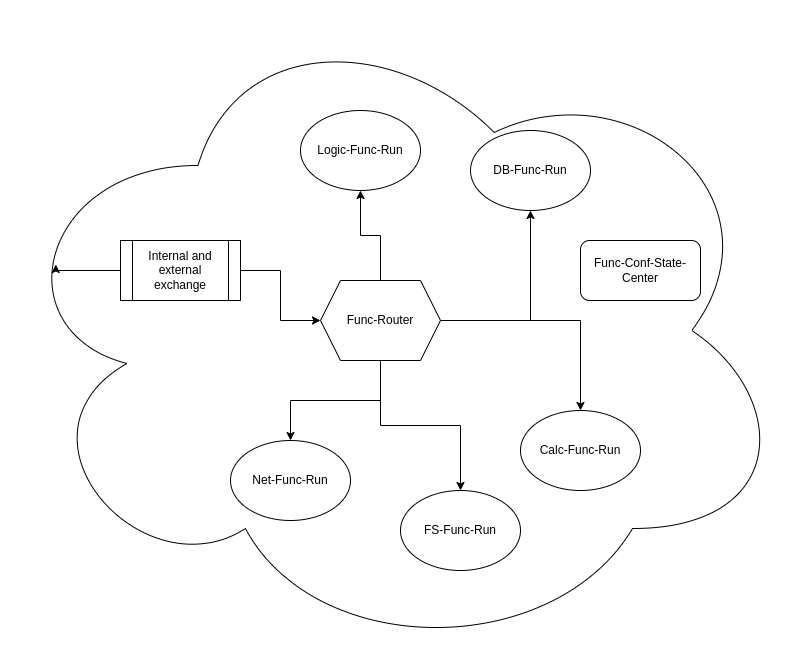

The diagram above was exported from draw.io. Its source (the exported page's mxGraphModel, read from the mxfile embedded in the PNG):
<mxGraphModel dx="1434" dy="838" grid="1" gridSize="10" guides="1" tooltips="1" connect="1" arrows="1" fold="1" page="1" pageScale="1" pageWidth="827" pageHeight="1169" math="0" shadow="0">
  <root>
    <mxCell id="0" />
    <mxCell id="1" parent="0" />
    <mxCell id="EdnvDgG3tyboNvbw-KOv-20" value="" style="group" parent="1" vertex="1" connectable="0">
      <mxGeometry x="20" y="30" width="790" height="660" as="geometry" />
    </mxCell>
    <mxCell id="EdnvDgG3tyboNvbw-KOv-2" value="" style="ellipse;shape=cloud;whiteSpace=wrap;html=1;" parent="EdnvDgG3tyboNvbw-KOv-20" vertex="1">
      <mxGeometry width="790" height="660" as="geometry" />
    </mxCell>
    <mxCell id="EdnvDgG3tyboNvbw-KOv-3" value="DB-Func-Run" style="ellipse;whiteSpace=wrap;html=1;" parent="EdnvDgG3tyboNvbw-KOv-20" vertex="1">
      <mxGeometry x="470" y="130" width="120" height="80" as="geometry" />
    </mxCell>
    <mxCell id="EdnvDgG3tyboNvbw-KOv-4" value="Logic-Func-Run" style="ellipse;whiteSpace=wrap;html=1;" parent="EdnvDgG3tyboNvbw-KOv-20" vertex="1">
      <mxGeometry x="300" y="110" width="120" height="80" as="geometry" />
    </mxCell>
    <mxCell id="EdnvDgG3tyboNvbw-KOv-5" value="Calc-Func-Run" style="ellipse;whiteSpace=wrap;html=1;" parent="EdnvDgG3tyboNvbw-KOv-20" vertex="1">
      <mxGeometry x="520" y="410" width="120" height="80" as="geometry" />
    </mxCell>
    <mxCell id="EdnvDgG3tyboNvbw-KOv-6" value="FS-Func-Run" style="ellipse;whiteSpace=wrap;html=1;" parent="EdnvDgG3tyboNvbw-KOv-20" vertex="1">
      <mxGeometry x="400" y="490" width="120" height="80" as="geometry" />
    </mxCell>
    <mxCell id="EdnvDgG3tyboNvbw-KOv-7" value="Net-Func-Run" style="ellipse;whiteSpace=wrap;html=1;" parent="EdnvDgG3tyboNvbw-KOv-20" vertex="1">
      <mxGeometry x="230" y="440" width="120" height="80" as="geometry" />
    </mxCell>
    <mxCell id="EdnvDgG3tyboNvbw-KOv-19" style="edgeStyle=orthogonalEdgeStyle;rounded=0;orthogonalLoop=1;jettySize=auto;html=1;entryX=0.07;entryY=0.4;entryDx=0;entryDy=0;entryPerimeter=0;" parent="EdnvDgG3tyboNvbw-KOv-20" source="EdnvDgG3tyboNvbw-KOv-8" target="EdnvDgG3tyboNvbw-KOv-2" edge="1">
      <mxGeometry relative="1" as="geometry">
        <Array as="points">
          <mxPoint x="55" y="270" />
        </Array>
      </mxGeometry>
    </mxCell>
    <mxCell id="EdnvDgG3tyboNvbw-KOv-8" value="Internal and external exchange" style="shape=process;whiteSpace=wrap;html=1;backgroundOutline=1;" parent="EdnvDgG3tyboNvbw-KOv-20" vertex="1">
      <mxGeometry x="120" y="240" width="120" height="60" as="geometry" />
    </mxCell>
    <mxCell id="EdnvDgG3tyboNvbw-KOv-9" value="Func-Conf-State-Center" style="rounded=1;whiteSpace=wrap;html=1;" parent="EdnvDgG3tyboNvbw-KOv-20" vertex="1">
      <mxGeometry x="580" y="240" width="120" height="60" as="geometry" />
    </mxCell>
    <mxCell id="EdnvDgG3tyboNvbw-KOv-13" style="edgeStyle=orthogonalEdgeStyle;rounded=0;orthogonalLoop=1;jettySize=auto;html=1;" parent="EdnvDgG3tyboNvbw-KOv-20" source="EdnvDgG3tyboNvbw-KOv-10" target="EdnvDgG3tyboNvbw-KOv-3" edge="1">
      <mxGeometry relative="1" as="geometry" />
    </mxCell>
    <mxCell id="EdnvDgG3tyboNvbw-KOv-14" style="edgeStyle=orthogonalEdgeStyle;rounded=0;orthogonalLoop=1;jettySize=auto;html=1;" parent="EdnvDgG3tyboNvbw-KOv-20" source="EdnvDgG3tyboNvbw-KOv-10" target="EdnvDgG3tyboNvbw-KOv-4" edge="1">
      <mxGeometry relative="1" as="geometry" />
    </mxCell>
    <mxCell id="EdnvDgG3tyboNvbw-KOv-15" style="edgeStyle=orthogonalEdgeStyle;rounded=0;orthogonalLoop=1;jettySize=auto;html=1;entryX=0.5;entryY=0;entryDx=0;entryDy=0;" parent="EdnvDgG3tyboNvbw-KOv-20" source="EdnvDgG3tyboNvbw-KOv-10" target="EdnvDgG3tyboNvbw-KOv-6" edge="1">
      <mxGeometry relative="1" as="geometry" />
    </mxCell>
    <mxCell id="EdnvDgG3tyboNvbw-KOv-16" style="edgeStyle=orthogonalEdgeStyle;rounded=0;orthogonalLoop=1;jettySize=auto;html=1;" parent="EdnvDgG3tyboNvbw-KOv-20" source="EdnvDgG3tyboNvbw-KOv-10" target="EdnvDgG3tyboNvbw-KOv-5" edge="1">
      <mxGeometry relative="1" as="geometry" />
    </mxCell>
    <mxCell id="EdnvDgG3tyboNvbw-KOv-17" style="edgeStyle=orthogonalEdgeStyle;rounded=0;orthogonalLoop=1;jettySize=auto;html=1;" parent="EdnvDgG3tyboNvbw-KOv-20" source="EdnvDgG3tyboNvbw-KOv-10" target="EdnvDgG3tyboNvbw-KOv-7" edge="1">
      <mxGeometry relative="1" as="geometry" />
    </mxCell>
    <mxCell id="EdnvDgG3tyboNvbw-KOv-10" value="Func-Router" style="shape=hexagon;perimeter=hexagonPerimeter2;whiteSpace=wrap;html=1;fixedSize=1;" parent="EdnvDgG3tyboNvbw-KOv-20" vertex="1">
      <mxGeometry x="320" y="280" width="120" height="80" as="geometry" />
    </mxCell>
    <mxCell id="EdnvDgG3tyboNvbw-KOv-18" style="edgeStyle=orthogonalEdgeStyle;rounded=0;orthogonalLoop=1;jettySize=auto;html=1;" parent="EdnvDgG3tyboNvbw-KOv-20" source="EdnvDgG3tyboNvbw-KOv-8" target="EdnvDgG3tyboNvbw-KOv-10" edge="1">
      <mxGeometry relative="1" as="geometry" />
    </mxCell>
  </root>
</mxGraphModel>